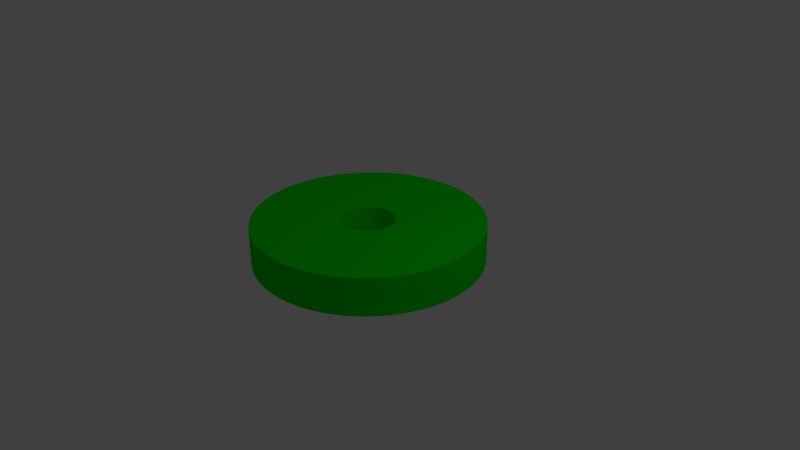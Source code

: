 # Source: small-circle.blend  (saved by Blender 2.79.0; exported with 4.5.12 LTS)
import bpy
from mathutils import Matrix  # noqa: F401  (used for matrix-valued properties, if any)

bpy.ops.wm.read_factory_settings(use_empty=True)
scene = bpy.context.scene
scene.name = 'Scene'

# ---- collections
col_collection_1 = bpy.data.collections.new('Collection 1'); scene.collection.children.link(col_collection_1)

# ---- materials (node trees are filled in below, after node groups)
mat_material_001 = bpy.data.materials.new('Material.001')
mat_material_001.alpha_threshold = 0.0
mat_material_001.use_transparent_shadow = False
mat_material_001.diffuse_color = (0.0, 0.8, 0.0, 1.0)
mat_material_001.roughness = 0.5

# ---- material node trees

# ---- world
world_world = bpy.data.worlds.new('World'); scene.world = world_world
world_world.color = (0.05088, 0.05088, 0.05088)
world_world.use_sun_shadow = False
world_world.sun_shadow_jitter_overblur = 0.0
world_world.cycles.sampling_method = 'MANUAL'

# ---- cameras
cam_camera = bpy.data.cameras.new('Camera')
cam_camera.clip_end = 100.0
cam_camera.lens = 35.0
cam_camera.sensor_width = 32.0
cam_camera.sensor_height = 18.0
cam_camera.ortho_scale = 7.314
cam_camera.dof.focus_distance = 0.0
cam_camera.dof.aperture_fstop = 128.0

# ---- lights
light_lamp = bpy.data.lights.new('Lamp', 'POINT')
light_lamp.transmission_factor = 0.0
light_lamp.cutoff_distance = 30.0
light_lamp.energy = 100.0
light_lamp.shadow_buffer_clip_start = 1.001
light_lamp.shadow_soft_size = 0.1
light_lamp.shadow_maximum_resolution = 0.006
light_lamp.use_absolute_resolution = True

# ---- meshes
me_circle_001 = bpy.data.meshes.new('Circle.001')
me_circle_001.from_pydata([(0.0, 1.0, 0.0), (-0.06279, 0.998, 0.0), (-0.1253, 0.9921, 0.0), (-0.1874, 0.9823, 0.0), (-0.2487, 0.9686, 0.0), (-0.309, 0.9511, 0.0), (-0.3681, 0.9298, 0.0), (-0.4258, 0.9048, 0.0), (-0.4818, 0.8763, 0.0), (-0.5358, 0.8443, 0.0), (-0.5878, 0.809, 0.0), (-0.6374, 0.7705, 0.0), (-0.6845, 0.729, 0.0), (-0.729, 0.6845, 0.0), (-0.7705, 0.6374, 0.0), (-0.809, 0.5878, 0.0), (-0.8443, 0.5358, 0.0), (-0.8763, 0.4818, 0.0), (-0.9048, 0.4258, 0.0), (-0.9298, 0.3681, 0.0), (-0.9511, 0.309, 0.0), (-0.9686, 0.2487, 0.0), (-0.9823, 0.1874, 0.0), (-0.9921, 0.1253, 0.0), (-0.998, 0.06279, 0.0), (-1.0, -4.013e-07, 0.0), (-0.998, -0.06279, 0.0), (-0.9921, -0.1253, 0.0), (-0.9823, -0.1874, 0.0), (-0.9686, -0.2487, 0.0), (-0.9511, -0.309, 0.0), (-0.9298, -0.3681, 0.0), (-0.9048, -0.4258, 0.0), (-0.8763, -0.4818, 0.0), (-0.8443, -0.5358, 0.0), (-0.809, -0.5878, 0.0), (-0.7705, -0.6374, 0.0), (-0.729, -0.6845, 0.0), (-0.6845, -0.729, 0.0), (-0.6374, -0.7705, 0.0), (-0.5878, -0.809, 0.0), (-0.5358, -0.8443, 0.0), (-0.4818, -0.8763, 0.0), (-0.4258, -0.9048, 0.0), (-0.3681, -0.9298, 0.0), (-0.309, -0.9511, 0.0), (-0.2487, -0.9686, 0.0), (-0.1874, -0.9823, 0.0), (-0.1253, -0.9921, 0.0), (-0.06279, -0.998, 0.0), (1.041e-06, -1.0, 0.0), (0.06279, -0.998, 0.0), (0.1253, -0.9921, 0.0), (0.1874, -0.9823, 0.0), (0.2487, -0.9686, 0.0), (0.309, -0.9511, 0.0), (0.3681, -0.9298, 0.0), (0.4258, -0.9048, 0.0), (0.4818, -0.8763, 0.0), (0.5358, -0.8443, 0.0), (0.5878, -0.809, 0.0), (0.6374, -0.7705, 0.0), (0.6845, -0.729, 0.0), (0.729, -0.6845, 0.0), (0.7705, -0.6374, 0.0), (0.809, -0.5878, 0.0), (0.8443, -0.5358, 0.0), (0.8763, -0.4818, 0.0), (0.9048, -0.4258, 0.0), (0.9298, -0.3681, 0.0), (0.9511, -0.309, 0.0), (0.9686, -0.2487, 0.0), (0.9823, -0.1874, 0.0), (0.9921, -0.1253, 0.0), (0.998, -0.06279, 0.0), (1.0, 1.442e-06, 0.0), (0.998, 0.06279, 0.0), (0.9921, 0.1253, 0.0), (0.9823, 0.1874, 0.0), (0.9686, 0.2487, 0.0), (0.9511, 0.309, 0.0), (0.9298, 0.3681, 0.0), (0.9048, 0.4258, 0.0), (0.8763, 0.4818, 0.0), (0.8443, 0.5358, 0.0), (0.809, 0.5878, 0.0), (0.7705, 0.6374, 0.0), (0.729, 0.6845, 0.0), (0.6845, 0.729, 0.0), (0.6374, 0.7705, 0.0), (0.5878, 0.809, 0.0), (0.5358, 0.8443, 0.0), (0.4818, 0.8763, 0.0), (0.4258, 0.9048, 0.0), (0.3681, 0.9298, 0.0), (0.309, 0.9511, 0.0), (0.2487, 0.9686, 0.0), (0.1874, 0.9823, 0.0), (0.1253, 0.9921, 0.0), (0.06279, 0.998, 0.0), (3.844e-09, 0.23, 0.0), (-0.01444, 0.2296, 0.0), (-0.02883, 0.2282, 0.0), (-0.0431, 0.2259, 0.0), (-0.0572, 0.2228, 0.0), (-0.07108, 0.2188, 0.0), (-0.08467, 0.2139, 0.0), (-0.09793, 0.2081, 0.0), (-0.1108, 0.2016, 0.0), (-0.1232, 0.1942, 0.0), (-0.1352, 0.1861, 0.0), (-0.1466, 0.1772, 0.0), (-0.1575, 0.1677, 0.0), (-0.1677, 0.1575, 0.0), (-0.1772, 0.1466, 0.0), (-0.1861, 0.1352, 0.0), (-0.1942, 0.1232, 0.0), (-0.2016, 0.1108, 0.0), (-0.2081, 0.09793, 0.0), (-0.2139, 0.08467, 0.0), (-0.2188, 0.07108, 0.0), (-0.2228, 0.0572, 0.0), (-0.2259, 0.0431, 0.0), (-0.2282, 0.02883, 0.0), (-0.2296, 0.01444, 0.0), (-0.23, 1.826e-07, 0.0), (-0.2296, -0.01444, 0.0), (-0.2282, -0.02883, 0.0), (-0.2259, -0.0431, 0.0), (-0.2228, -0.0572, 0.0), (-0.2188, -0.07108, 0.0), (-0.2139, -0.08467, 0.0), (-0.2081, -0.09793, 0.0), (-0.2016, -0.1108, 0.0), (-0.1942, -0.1232, 0.0), (-0.1861, -0.1352, 0.0), (-0.1772, -0.1466, 0.0), (-0.1677, -0.1575, 0.0), (-0.1575, -0.1677, 0.0), (-0.1466, -0.1772, 0.0), (-0.1352, -0.1861, 0.0), (-0.1232, -0.1942, 0.0), (-0.1108, -0.2016, 0.0), (-0.09793, -0.2081, 0.0), (-0.08467, -0.2139, 0.0), (-0.07108, -0.2188, 0.0), (-0.0572, -0.2228, 0.0), (-0.0431, -0.2259, 0.0), (-0.02883, -0.2282, 0.0), (-0.01444, -0.2296, 0.0), (2.433e-07, -0.23, 0.0), (0.01444, -0.2296, 0.0), (0.02883, -0.2282, 0.0), (0.0431, -0.2259, 0.0), (0.0572, -0.2228, 0.0), (0.07108, -0.2188, 0.0), (0.08467, -0.2139, 0.0), (0.09793, -0.2081, 0.0), (0.1108, -0.2016, 0.0), (0.1232, -0.1942, 0.0), (0.1352, -0.1861, 0.0), (0.1466, -0.1772, 0.0), (0.1575, -0.1677, 0.0), (0.1677, -0.1575, 0.0), (0.1772, -0.1466, 0.0), (0.1861, -0.1352, 0.0), (0.1942, -0.1232, 0.0), (0.2016, -0.1108, 0.0), (0.2081, -0.09793, 0.0), (0.2139, -0.08467, 0.0), (0.2188, -0.07108, 0.0), (0.2228, -0.0572, 0.0), (0.2259, -0.0431, 0.0), (0.2282, -0.02883, 0.0), (0.2296, -0.01444, 0.0), (0.23, 6.067e-07, 0.0), (0.2296, 0.01444, 0.0), (0.2282, 0.02883, 0.0), (0.2259, 0.0431, 0.0), (0.2228, 0.0572, 0.0), (0.2188, 0.07108, 0.0), (0.2139, 0.08467, 0.0), (0.2081, 0.09793, 0.0), (0.2016, 0.1108, 0.0), (0.1942, 0.1232, 0.0), (0.1861, 0.1352, 0.0), (0.1772, 0.1466, 0.0), (0.1677, 0.1575, 0.0), (0.1575, 0.1677, 0.0), (0.1466, 0.1772, 0.0), (0.1352, 0.1861, 0.0), (0.1232, 0.1942, 0.0), (0.1108, 0.2016, 0.0), (0.09793, 0.2081, 0.0), (0.08467, 0.2139, 0.0), (0.07108, 0.2188, 0.0), (0.0572, 0.2228, 0.0), (0.0431, 0.2259, 0.0), (0.02883, 0.2282, 0.0), (0.01444, 0.2296, 0.0), (3.844e-09, 0.23, 0.0), (-0.01444, 0.2296, 0.0), (-0.02883, 0.2282, 0.0), (-0.0431, 0.2259, 0.0), (-0.0572, 0.2228, 0.0), (-0.07108, 0.2188, 0.0), (-0.08467, 0.2139, 0.0), (-0.09793, 0.2081, 0.0), (-0.1108, 0.2016, 0.0), (-0.1232, 0.1942, 0.0), (-0.1352, 0.1861, 0.0), (-0.1466, 0.1772, 0.0), (-0.1575, 0.1677, 0.0), (-0.1677, 0.1575, 0.0), (-0.1772, 0.1466, 0.0), (-0.1861, 0.1352, 0.0), (-0.1942, 0.1232, 0.0), (-0.2016, 0.1108, 0.0), (-0.2081, 0.09793, 0.0), (-0.2139, 0.08467, 0.0), (-0.2188, 0.07108, 0.0), (-0.2228, 0.0572, 0.0), (-0.2259, 0.0431, 0.0), (-0.2282, 0.02883, 0.0), (-0.2296, 0.01444, 0.0), (-0.23, 1.826e-07, 0.0), (-0.2296, -0.01444, 0.0), (-0.2282, -0.02883, 0.0), (-0.2259, -0.0431, 0.0), (-0.2228, -0.0572, 0.0), (-0.2188, -0.07108, 0.0), (-0.2139, -0.08467, 0.0), (-0.2081, -0.09793, 0.0), (-0.2016, -0.1108, 0.0), (-0.1942, -0.1232, 0.0), (-0.1861, -0.1352, 0.0), (-0.1772, -0.1466, 0.0), (-0.1677, -0.1575, 0.0), (-0.1575, -0.1677, 0.0), (-0.1466, -0.1772, 0.0), (-0.1352, -0.1861, 0.0), (-0.1232, -0.1942, 0.0), (-0.1108, -0.2016, 0.0), (-0.09793, -0.2081, 0.0), (-0.08467, -0.2139, 0.0), (-0.07108, -0.2188, 0.0), (-0.0572, -0.2228, 0.0), (-0.0431, -0.2259, 0.0), (-0.02883, -0.2282, 0.0), (-0.01444, -0.2296, 0.0), (2.433e-07, -0.23, 0.0), (0.01444, -0.2296, 0.0), (0.02883, -0.2282, 0.0), (0.0431, -0.2259, 0.0), (0.0572, -0.2228, 0.0), (0.07108, -0.2188, 0.0), (0.08467, -0.2139, 0.0), (0.09793, -0.2081, 0.0), (0.1108, -0.2016, 0.0), (0.1232, -0.1942, 0.0), (0.1352, -0.1861, 0.0), (0.1466, -0.1772, 0.0), (0.1575, -0.1677, 0.0), (0.1677, -0.1575, 0.0), (0.1772, -0.1466, 0.0), (0.1861, -0.1352, 0.0), (0.1942, -0.1232, 0.0), (0.2016, -0.1108, 0.0), (0.2081, -0.09793, 0.0), (0.2139, -0.08467, 0.0), (0.2188, -0.07108, 0.0), (0.2228, -0.0572, 0.0), (0.2259, -0.0431, 0.0), (0.2282, -0.02883, 0.0), (0.2296, -0.01444, 0.0), (0.23, 6.067e-07, 0.0), (0.2296, 0.01444, 0.0), (0.2282, 0.02883, 0.0), (0.2259, 0.0431, 0.0), (0.2228, 0.0572, 0.0), (0.2188, 0.07108, 0.0), (0.2139, 0.08467, 0.0), (0.2081, 0.09793, 0.0), (0.2016, 0.1108, 0.0), (0.1942, 0.1232, 0.0), (0.1861, 0.1352, 0.0), (0.1772, 0.1466, 0.0), (0.1677, 0.1575, 0.0), (0.1575, 0.1677, 0.0), (0.1466, 0.1772, 0.0), (0.1352, 0.1861, 0.0), (0.1232, 0.1942, 0.0), (0.1108, 0.2016, 0.0), (0.09793, 0.2081, 0.0), (0.08467, 0.2139, 0.0), (0.07108, 0.2188, 0.0), (0.0572, 0.2228, 0.0), (0.0431, 0.2259, 0.0), (0.02883, 0.2282, 0.0), (0.01444, 0.2296, 0.0), (0.0, 1.0, 0.5), (-0.06279, 0.998, 0.5), (-0.1253, 0.9921, 0.5), (-0.1874, 0.9823, 0.5), (-0.2487, 0.9686, 0.5), (-0.309, 0.9511, 0.5), (-0.3681, 0.9298, 0.5), (-0.4258, 0.9048, 0.5), (-0.4818, 0.8763, 0.5), (-0.5358, 0.8443, 0.5), (-0.5878, 0.809, 0.5), (-0.6374, 0.7705, 0.5), (-0.6845, 0.729, 0.5), (-0.729, 0.6845, 0.5), (-0.7705, 0.6374, 0.5), (-0.809, 0.5878, 0.5), (-0.8443, 0.5358, 0.5), (-0.8763, 0.4818, 0.5), (-0.9048, 0.4258, 0.5), (-0.9298, 0.3681, 0.5), (-0.9511, 0.309, 0.5), (-0.9686, 0.2487, 0.5), (-0.9823, 0.1874, 0.5), (-0.9921, 0.1253, 0.5), (-0.998, 0.06279, 0.5), (-1.0, -4.013e-07, 0.5), (-0.998, -0.06279, 0.5), (-0.9921, -0.1253, 0.5), (-0.9823, -0.1874, 0.5), (-0.9686, -0.2487, 0.5), (-0.9511, -0.309, 0.5), (-0.9298, -0.3681, 0.5), (-0.9048, -0.4258, 0.5), (-0.8763, -0.4818, 0.5), (-0.8443, -0.5358, 0.5), (-0.809, -0.5878, 0.5), (-0.7705, -0.6374, 0.5), (-0.729, -0.6845, 0.5), (-0.6845, -0.729, 0.5), (-0.6374, -0.7705, 0.5), (-0.5878, -0.809, 0.5), (-0.5358, -0.8443, 0.5), (-0.4818, -0.8763, 0.5), (-0.4258, -0.9048, 0.5), (-0.3681, -0.9298, 0.5), (-0.309, -0.9511, 0.5), (-0.2487, -0.9686, 0.5), (-0.1874, -0.9823, 0.5), (-0.1253, -0.9921, 0.5), (-0.06279, -0.998, 0.5), (1.041e-06, -1.0, 0.5), (0.06279, -0.998, 0.5), (0.1253, -0.9921, 0.5), (0.1874, -0.9823, 0.5), (0.2487, -0.9686, 0.5), (0.309, -0.9511, 0.5), (0.3681, -0.9298, 0.5), (0.4258, -0.9048, 0.5), (0.4818, -0.8763, 0.5), (0.5358, -0.8443, 0.5), (0.5878, -0.809, 0.5), (0.6374, -0.7705, 0.5), (0.6845, -0.729, 0.5), (0.729, -0.6845, 0.5), (0.7705, -0.6374, 0.5), (0.809, -0.5878, 0.5), (0.8443, -0.5358, 0.5), (0.8763, -0.4818, 0.5), (0.9048, -0.4258, 0.5), (0.9298, -0.3681, 0.5), (0.9511, -0.309, 0.5), (0.9686, -0.2487, 0.5), (0.9823, -0.1874, 0.5), (0.9921, -0.1253, 0.5), (0.998, -0.06279, 0.5), (1.0, 1.442e-06, 0.5), (0.998, 0.06279, 0.5), (0.9921, 0.1253, 0.5), (0.9823, 0.1874, 0.5), (0.9686, 0.2487, 0.5), (0.9511, 0.309, 0.5), (0.9298, 0.3681, 0.5), (0.9048, 0.4258, 0.5), (0.8763, 0.4818, 0.5), (0.8443, 0.5358, 0.5), (0.809, 0.5878, 0.5), (0.7705, 0.6374, 0.5), (0.729, 0.6845, 0.5), (0.6845, 0.729, 0.5), (0.6374, 0.7705, 0.5), (0.5878, 0.809, 0.5), (0.5358, 0.8443, 0.5), (0.4818, 0.8763, 0.5), (0.4258, 0.9048, 0.5), (0.3681, 0.9298, 0.5), (0.309, 0.9511, 0.5), (0.2487, 0.9686, 0.5), (0.1874, 0.9823, 0.5), (0.1253, 0.9921, 0.5), (0.06279, 0.998, 0.5), (3.844e-09, 0.23, 0.5), (-0.01444, 0.2296, 0.5), (-0.02883, 0.2282, 0.5), (-0.0431, 0.2259, 0.5), (-0.0572, 0.2228, 0.5), (-0.07108, 0.2188, 0.5), (-0.08467, 0.2139, 0.5), (-0.09793, 0.2081, 0.5), (-0.1108, 0.2016, 0.5), (-0.1232, 0.1942, 0.5), (-0.1352, 0.1861, 0.5), (-0.1466, 0.1772, 0.5), (-0.1575, 0.1677, 0.5), (-0.1677, 0.1575, 0.5), (-0.1772, 0.1466, 0.5), (-0.1861, 0.1352, 0.5), (-0.1942, 0.1232, 0.5), (-0.2016, 0.1108, 0.5), (-0.2081, 0.09793, 0.5), (-0.2139, 0.08467, 0.5), (-0.2188, 0.07108, 0.5), (-0.2228, 0.0572, 0.5), (-0.2259, 0.0431, 0.5), (-0.2282, 0.02883, 0.5), (-0.2296, 0.01444, 0.5), (-0.23, 1.826e-07, 0.5), (-0.2296, -0.01444, 0.5), (-0.2282, -0.02883, 0.5), (-0.2259, -0.0431, 0.5), (-0.2228, -0.0572, 0.5), (-0.2188, -0.07108, 0.5), (-0.2139, -0.08467, 0.5), (-0.2081, -0.09793, 0.5), (-0.2016, -0.1108, 0.5), (-0.1942, -0.1232, 0.5), (-0.1861, -0.1352, 0.5), (-0.1772, -0.1466, 0.5), (-0.1677, -0.1575, 0.5), (-0.1575, -0.1677, 0.5), (-0.1466, -0.1772, 0.5), (-0.1352, -0.1861, 0.5), (-0.1232, -0.1942, 0.5), (-0.1108, -0.2016, 0.5), (-0.09793, -0.2081, 0.5), (-0.08467, -0.2139, 0.5), (-0.07108, -0.2188, 0.5), (-0.0572, -0.2228, 0.5), (-0.0431, -0.2259, 0.5), (-0.02883, -0.2282, 0.5), (-0.01444, -0.2296, 0.5), (2.433e-07, -0.23, 0.5), (0.01444, -0.2296, 0.5), (0.02883, -0.2282, 0.5), (0.0431, -0.2259, 0.5), (0.0572, -0.2228, 0.5), (0.07108, -0.2188, 0.5), (0.08467, -0.2139, 0.5), (0.09793, -0.2081, 0.5), (0.1108, -0.2016, 0.5), (0.1232, -0.1942, 0.5), (0.1352, -0.1861, 0.5), (0.1466, -0.1772, 0.5), (0.1575, -0.1677, 0.5), (0.1677, -0.1575, 0.5), (0.1772, -0.1466, 0.5), (0.1861, -0.1352, 0.5), (0.1942, -0.1232, 0.5), (0.2016, -0.1108, 0.5), (0.2081, -0.09793, 0.5), (0.2139, -0.08467, 0.5), (0.2188, -0.07108, 0.5), (0.2228, -0.0572, 0.5), (0.2259, -0.0431, 0.5), (0.2282, -0.02883, 0.5), (0.2296, -0.01444, 0.5), (0.23, 6.067e-07, 0.5), (0.2296, 0.01444, 0.5), (0.2282, 0.02883, 0.5), (0.2259, 0.0431, 0.5), (0.2228, 0.0572, 0.5), (0.2188, 0.07108, 0.5), (0.2139, 0.08467, 0.5), (0.2081, 0.09793, 0.5), (0.2016, 0.1108, 0.5), (0.1942, 0.1232, 0.5), (0.1861, 0.1352, 0.5), (0.1772, 0.1466, 0.5), (0.1677, 0.1575, 0.5), (0.1575, 0.1677, 0.5), (0.1466, 0.1772, 0.5), (0.1352, 0.1861, 0.5), (0.1232, 0.1942, 0.5), (0.1108, 0.2016, 0.5), (0.09793, 0.2081, 0.5), (0.08467, 0.2139, 0.5), (0.07108, 0.2188, 0.5), (0.0572, 0.2228, 0.5), (0.0431, 0.2259, 0.5), (0.02883, 0.2282, 0.5), (0.01444, 0.2296, 0.5), (3.844e-09, 0.23, 0.5), (-0.01444, 0.2296, 0.5), (-0.02883, 0.2282, 0.5), (-0.0431, 0.2259, 0.5), (-0.0572, 0.2228, 0.5), (-0.07108, 0.2188, 0.5), (-0.08467, 0.2139, 0.5), (-0.09793, 0.2081, 0.5), (-0.1108, 0.2016, 0.5), (-0.1232, 0.1942, 0.5), (-0.1352, 0.1861, 0.5), (-0.1466, 0.1772, 0.5), (-0.1575, 0.1677, 0.5), (-0.1677, 0.1575, 0.5), (-0.1772, 0.1466, 0.5), (-0.1861, 0.1352, 0.5), (-0.1942, 0.1232, 0.5), (-0.2016, 0.1108, 0.5), (-0.2081, 0.09793, 0.5), (-0.2139, 0.08467, 0.5), (-0.2188, 0.07108, 0.5), (-0.2228, 0.0572, 0.5), (-0.2259, 0.0431, 0.5), (-0.2282, 0.02883, 0.5), (-0.2296, 0.01444, 0.5), (-0.23, 1.826e-07, 0.5), (-0.2296, -0.01444, 0.5), (-0.2282, -0.02883, 0.5), (-0.2259, -0.0431, 0.5), (-0.2228, -0.0572, 0.5), (-0.2188, -0.07108, 0.5), (-0.2139, -0.08467, 0.5), (-0.2081, -0.09793, 0.5), (-0.2016, -0.1108, 0.5), (-0.1942, -0.1232, 0.5), (-0.1861, -0.1352, 0.5), (-0.1772, -0.1466, 0.5), (-0.1677, -0.1575, 0.5), (-0.1575, -0.1677, 0.5), (-0.1466, -0.1772, 0.5), (-0.1352, -0.1861, 0.5), (-0.1232, -0.1942, 0.5), (-0.1108, -0.2016, 0.5), (-0.09793, -0.2081, 0.5), (-0.08467, -0.2139, 0.5), (-0.07108, -0.2188, 0.5), (-0.0572, -0.2228, 0.5), (-0.0431, -0.2259, 0.5), (-0.02883, -0.2282, 0.5), (-0.01444, -0.2296, 0.5), (2.433e-07, -0.23, 0.5), (0.01444, -0.2296, 0.5), (0.02883, -0.2282, 0.5), (0.0431, -0.2259, 0.5), (0.0572, -0.2228, 0.5), (0.07108, -0.2188, 0.5), (0.08467, -0.2139, 0.5), (0.09793, -0.2081, 0.5), (0.1108, -0.2016, 0.5), (0.1232, -0.1942, 0.5), (0.1352, -0.1861, 0.5), (0.1466, -0.1772, 0.5), (0.1575, -0.1677, 0.5), (0.1677, -0.1575, 0.5), (0.1772, -0.1466, 0.5), (0.1861, -0.1352, 0.5), (0.1942, -0.1232, 0.5), (0.2016, -0.1108, 0.5), (0.2081, -0.09793, 0.5), (0.2139, -0.08467, 0.5), (0.2188, -0.07108, 0.5), (0.2228, -0.0572, 0.5), (0.2259, -0.0431, 0.5), (0.2282, -0.02883, 0.5), (0.2296, -0.01444, 0.5), (0.23, 6.067e-07, 0.5), (0.2296, 0.01444, 0.5), (0.2282, 0.02883, 0.5), (0.2259, 0.0431, 0.5), (0.2228, 0.0572, 0.5), (0.2188, 0.07108, 0.5), (0.2139, 0.08467, 0.5), (0.2081, 0.09793, 0.5), (0.2016, 0.1108, 0.5), (0.1942, 0.1232, 0.5), (0.1861, 0.1352, 0.5), (0.1772, 0.1466, 0.5), (0.1677, 0.1575, 0.5), (0.1575, 0.1677, 0.5), (0.1466, 0.1772, 0.5), (0.1352, 0.1861, 0.5), (0.1232, 0.1942, 0.5), (0.1108, 0.2016, 0.5), (0.09793, 0.2081, 0.5), (0.08467, 0.2139, 0.5), (0.07108, 0.2188, 0.5), (0.0572, 0.2228, 0.5), (0.0431, 0.2259, 0.5), (0.02883, 0.2282, 0.5), (0.01444, 0.2296, 0.5)], [], [(33, 133, 132, 32), (85, 185, 184, 84), (34, 134, 133, 33), (86, 186, 185, 85), (35, 135, 134, 34), (87, 187, 186, 86), (36, 136, 135, 35), (88, 188, 187, 87), (37, 137, 136, 36), (89, 189, 188, 88), (38, 138, 137, 37), (90, 190, 189, 89), (39, 139, 138, 38), (91, 191, 190, 90), (40, 140, 139, 39), (92, 192, 191, 91), (41, 141, 140, 40), (93, 193, 192, 92), (42, 142, 141, 41), (94, 194, 193, 93), (43, 143, 142, 42), (95, 195, 194, 94), (44, 144, 143, 43), (96, 196, 195, 95), (45, 145, 144, 44), (97, 197, 196, 96), (46, 146, 145, 45), (98, 198, 197, 97), (47, 147, 146, 46), (99, 199, 198, 98), (48, 148, 147, 47), (0, 100, 199, 99), (49, 149, 148, 48), (50, 150, 149, 49), (51, 151, 150, 50), (52, 152, 151, 51), (1, 101, 100, 0), (53, 153, 152, 52), (2, 102, 101, 1), (54, 154, 153, 53), (3, 103, 102, 2), (55, 155, 154, 54), (4, 104, 103, 3), (56, 156, 155, 55), (5, 105, 104, 4), (57, 157, 156, 56), (6, 106, 105, 5), (58, 158, 157, 57), (7, 107, 106, 6), (59, 159, 158, 58), (8, 108, 107, 7), (60, 160, 159, 59), (9, 109, 108, 8), (61, 161, 160, 60), (10, 110, 109, 9), (62, 162, 161, 61), (11, 111, 110, 10), (63, 163, 162, 62), (12, 112, 111, 11), (64, 164, 163, 63), (13, 113, 112, 12), (65, 165, 164, 64), (14, 114, 113, 13), (66, 166, 165, 65), (15, 115, 114, 14), (67, 167, 166, 66), (16, 116, 115, 15), (68, 168, 167, 67), (17, 117, 116, 16), (69, 169, 168, 68), (18, 118, 117, 17), (70, 170, 169, 69), (19, 119, 118, 18), (71, 171, 170, 70), (20, 120, 119, 19), (72, 172, 171, 71), (21, 121, 120, 20), (73, 173, 172, 72), (22, 122, 121, 21), (74, 174, 173, 73), (23, 123, 122, 22), (75, 175, 174, 74), (24, 124, 123, 23), (76, 176, 175, 75), (25, 125, 124, 24), (77, 177, 176, 76), (26, 126, 125, 25), (78, 178, 177, 77), (27, 127, 126, 26), (79, 179, 178, 78), (28, 128, 127, 27), (80, 180, 179, 79), (29, 129, 128, 28), (81, 181, 180, 80), (30, 130, 129, 29), (82, 182, 181, 81), (31, 131, 130, 30), (83, 183, 182, 82), (32, 132, 131, 31), (84, 184, 183, 83), (193, 293, 292, 192), (142, 242, 241, 141), (194, 294, 293, 193), (143, 243, 242, 142), (195, 295, 294, 194), (144, 244, 243, 143), (196, 296, 295, 195), (145, 245, 244, 144), (197, 297, 296, 196), (146, 246, 245, 145), (198, 298, 297, 197), (147, 247, 246, 146), (199, 299, 298, 198), (148, 248, 247, 147), (100, 200, 299, 199), (149, 249, 248, 148), (150, 250, 249, 149), (151, 251, 250, 150), (152, 252, 251, 151), (101, 201, 200, 100), (153, 253, 252, 152), (102, 202, 201, 101), (154, 254, 253, 153), (103, 203, 202, 102), (155, 255, 254, 154), (104, 204, 203, 103), (156, 256, 255, 155), (105, 205, 204, 104), (157, 257, 256, 156), (106, 206, 205, 105), (158, 258, 257, 157), (107, 207, 206, 106), (159, 259, 258, 158), (108, 208, 207, 107), (160, 260, 259, 159), (109, 209, 208, 108), (161, 261, 260, 160), (110, 210, 209, 109), (162, 262, 261, 161), (111, 211, 210, 110), (163, 263, 262, 162), (112, 212, 211, 111), (164, 264, 263, 163), (113, 213, 212, 112), (165, 265, 264, 164), (114, 214, 213, 113), (166, 266, 265, 165), (115, 215, 214, 114), (167, 267, 266, 166), (116, 216, 215, 115), (168, 268, 267, 167), (117, 217, 216, 116), (169, 269, 268, 168), (118, 218, 217, 117), (170, 270, 269, 169), (119, 219, 218, 118), (171, 271, 270, 170), (120, 220, 219, 119), (172, 272, 271, 171), (121, 221, 220, 120), (173, 273, 272, 172), (122, 222, 221, 121), (174, 274, 273, 173), (123, 223, 222, 122), (175, 275, 274, 174), (124, 224, 223, 123), (176, 276, 275, 175), (125, 225, 224, 124), (177, 277, 276, 176), (126, 226, 225, 125), (178, 278, 277, 177), (127, 227, 226, 126), (179, 279, 278, 178), (128, 228, 227, 127), (180, 280, 279, 179), (129, 229, 228, 128), (181, 281, 280, 180), (130, 230, 229, 129), (182, 282, 281, 181), (131, 231, 230, 130), (183, 283, 282, 182), (132, 232, 231, 131), (184, 284, 283, 183), (133, 233, 232, 132), (185, 285, 284, 184), (134, 234, 233, 133), (186, 286, 285, 185), (135, 235, 234, 134), (187, 287, 286, 186), (136, 236, 235, 135), (188, 288, 287, 187), (137, 237, 236, 136), (189, 289, 288, 188), (138, 238, 237, 137), (190, 290, 289, 189), (139, 239, 238, 138), (191, 291, 290, 190), (140, 240, 239, 139), (192, 292, 291, 191), (141, 241, 240, 140), (333, 332, 432, 433), (385, 384, 484, 485), (334, 333, 433, 434), (386, 385, 485, 486), (335, 334, 434, 435), (387, 386, 486, 487), (336, 335, 435, 436), (388, 387, 487, 488), (337, 336, 436, 437), (389, 388, 488, 489), (338, 337, 437, 438), (390, 389, 489, 490), (339, 338, 438, 439), (391, 390, 490, 491), (340, 339, 439, 440), (392, 391, 491, 492), (341, 340, 440, 441), (393, 392, 492, 493), (342, 341, 441, 442), (394, 393, 493, 494), (343, 342, 442, 443), (395, 394, 494, 495), (344, 343, 443, 444), (396, 395, 495, 496), (345, 344, 444, 445), (397, 396, 496, 497), (346, 345, 445, 446), (398, 397, 497, 498), (347, 346, 446, 447), (399, 398, 498, 499), (348, 347, 447, 448), (300, 399, 499, 400), (349, 348, 448, 449), (350, 349, 449, 450), (351, 350, 450, 451), (352, 351, 451, 452), (301, 300, 400, 401), (353, 352, 452, 453), (302, 301, 401, 402), (354, 353, 453, 454), (303, 302, 402, 403), (355, 354, 454, 455), (304, 303, 403, 404), (356, 355, 455, 456), (305, 304, 404, 405), (357, 356, 456, 457), (306, 305, 405, 406), (358, 357, 457, 458), (307, 306, 406, 407), (359, 358, 458, 459), (308, 307, 407, 408), (360, 359, 459, 460), (309, 308, 408, 409), (361, 360, 460, 461), (310, 309, 409, 410), (362, 361, 461, 462), (311, 310, 410, 411), (363, 362, 462, 463), (312, 311, 411, 412), (364, 363, 463, 464), (313, 312, 412, 413), (365, 364, 464, 465), (314, 313, 413, 414), (366, 365, 465, 466), (315, 314, 414, 415), (367, 366, 466, 467), (316, 315, 415, 416), (368, 367, 467, 468), (317, 316, 416, 417), (369, 368, 468, 469), (318, 317, 417, 418), (370, 369, 469, 470), (319, 318, 418, 419), (371, 370, 470, 471), (320, 319, 419, 420), (372, 371, 471, 472), (321, 320, 420, 421), (373, 372, 472, 473), (322, 321, 421, 422), (374, 373, 473, 474), (323, 322, 422, 423), (375, 374, 474, 475), (324, 323, 423, 424), (376, 375, 475, 476), (325, 324, 424, 425), (377, 376, 476, 477), (326, 325, 425, 426), (378, 377, 477, 478), (327, 326, 426, 427), (379, 378, 478, 479), (328, 327, 427, 428), (380, 379, 479, 480), (329, 328, 428, 429), (381, 380, 480, 481), (330, 329, 429, 430), (382, 381, 481, 482), (331, 330, 430, 431), (383, 382, 482, 483), (332, 331, 431, 432), (384, 383, 483, 484), (493, 492, 592, 593), (442, 441, 541, 542), (494, 493, 593, 594), (443, 442, 542, 543), (495, 494, 594, 595), (444, 443, 543, 544), (496, 495, 595, 596), (445, 444, 544, 545), (497, 496, 596, 597), (446, 445, 545, 546), (498, 497, 597, 598), (447, 446, 546, 547), (499, 498, 598, 599), (448, 447, 547, 548), (400, 499, 599, 500), (449, 448, 548, 549), (450, 449, 549, 550), (451, 450, 550, 551), (452, 451, 551, 552), (401, 400, 500, 501), (453, 452, 552, 553), (402, 401, 501, 502), (454, 453, 553, 554), (403, 402, 502, 503), (455, 454, 554, 555), (404, 403, 503, 504), (456, 455, 555, 556), (405, 404, 504, 505), (457, 456, 556, 557), (406, 405, 505, 506), (458, 457, 557, 558), (407, 406, 506, 507), (459, 458, 558, 559), (408, 407, 507, 508), (460, 459, 559, 560), (409, 408, 508, 509), (461, 460, 560, 561), (410, 409, 509, 510), (462, 461, 561, 562), (411, 410, 510, 511), (463, 462, 562, 563), (412, 411, 511, 512), (464, 463, 563, 564), (413, 412, 512, 513), (465, 464, 564, 565), (414, 413, 513, 514), (466, 465, 565, 566), (415, 414, 514, 515), (467, 466, 566, 567), (416, 415, 515, 516), (468, 467, 567, 568), (417, 416, 516, 517), (469, 468, 568, 569), (418, 417, 517, 518), (470, 469, 569, 570), (419, 418, 518, 519), (471, 470, 570, 571), (420, 419, 519, 520), (472, 471, 571, 572), (421, 420, 520, 521), (473, 472, 572, 573), (422, 421, 521, 522), (474, 473, 573, 574), (423, 422, 522, 523), (475, 474, 574, 575), (424, 423, 523, 524), (476, 475, 575, 576), (425, 424, 524, 525), (477, 476, 576, 577), (426, 425, 525, 526), (478, 477, 577, 578), (427, 426, 526, 527), (479, 478, 578, 579), (428, 427, 527, 528), (480, 479, 579, 580), (429, 428, 528, 529), (481, 480, 580, 581), (430, 429, 529, 530), (482, 481, 581, 582), (431, 430, 530, 531), (483, 482, 582, 583), (432, 431, 531, 532), (484, 483, 583, 584), (433, 432, 532, 533), (485, 484, 584, 585), (434, 433, 533, 534), (486, 485, 585, 586), (435, 434, 534, 535), (487, 486, 586, 587), (436, 435, 535, 536), (488, 487, 587, 588), (437, 436, 536, 537), (489, 488, 588, 589), (438, 437, 537, 538), (490, 489, 589, 590), (439, 438, 538, 539), (491, 490, 590, 591), (440, 439, 539, 540), (492, 491, 591, 592), (441, 440, 540, 541), (250, 251, 551, 550), (39, 38, 338, 339), (251, 252, 552, 551), (40, 39, 339, 340), (252, 253, 553, 552), (41, 40, 340, 341), (253, 254, 554, 553), (42, 41, 341, 342), (254, 255, 555, 554), (43, 42, 342, 343), (255, 256, 556, 555), (44, 43, 343, 344), (256, 257, 557, 556), (45, 44, 344, 345), (257, 258, 558, 557), (46, 45, 345, 346), (258, 259, 559, 558), (47, 46, 346, 347), (259, 260, 560, 559), (48, 47, 347, 348), (260, 261, 561, 560), (49, 48, 348, 349), (261, 262, 562, 561), (50, 49, 349, 350), (262, 263, 563, 562), (51, 50, 350, 351), (263, 264, 564, 563), (52, 51, 351, 352), (264, 265, 565, 564), (53, 52, 352, 353), (265, 266, 566, 565), (54, 53, 353, 354), (266, 267, 567, 566), (55, 54, 354, 355), (267, 268, 568, 567), (56, 55, 355, 356), (268, 269, 569, 568), (57, 56, 356, 357), (269, 270, 570, 569), (58, 57, 357, 358), (270, 271, 571, 570), (59, 58, 358, 359), (271, 272, 572, 571), (60, 59, 359, 360), (272, 273, 573, 572), (61, 60, 360, 361), (273, 274, 574, 573), (62, 61, 361, 362), (274, 275, 575, 574), (63, 62, 362, 363), (275, 276, 576, 575), (64, 63, 363, 364), (276, 277, 577, 576), (65, 64, 364, 365), (277, 278, 578, 577), (66, 65, 365, 366), (278, 279, 579, 578), (67, 66, 366, 367), (279, 280, 580, 579), (68, 67, 367, 368), (280, 281, 581, 580), (69, 68, 368, 369), (281, 282, 582, 581), (70, 69, 369, 370), (282, 283, 583, 582), (71, 70, 370, 371), (283, 284, 584, 583), (72, 71, 371, 372), (284, 285, 585, 584), (73, 72, 372, 373), (285, 286, 586, 585), (74, 73, 373, 374), (286, 287, 587, 586), (75, 74, 374, 375), (287, 288, 588, 587), (76, 75, 375, 376), (288, 289, 589, 588), (77, 76, 376, 377), (289, 290, 590, 589), (78, 77, 377, 378), (290, 291, 591, 590), (79, 78, 378, 379), (291, 292, 592, 591), (80, 79, 379, 380), (292, 293, 593, 592), (81, 80, 380, 381), (293, 294, 594, 593), (82, 81, 381, 382), (294, 295, 595, 594), (83, 82, 382, 383), (295, 296, 596, 595), (84, 83, 383, 384), (296, 297, 597, 596), (85, 84, 384, 385), (297, 298, 598, 597), (86, 85, 385, 386), (298, 299, 599, 598), (87, 86, 386, 387), (299, 200, 500, 599), (88, 87, 387, 388), (89, 88, 388, 389), (90, 89, 389, 390), (91, 90, 390, 391), (92, 91, 391, 392), (200, 201, 501, 500), (93, 92, 392, 393), (201, 202, 502, 501), (94, 93, 393, 394), (202, 203, 503, 502), (95, 94, 394, 395), (203, 204, 504, 503), (96, 95, 395, 396), (204, 205, 505, 504), (97, 96, 396, 397), (205, 206, 506, 505), (98, 97, 397, 398), (206, 207, 507, 506), (99, 98, 398, 399), (207, 208, 508, 507), (0, 99, 399, 300), (208, 209, 509, 508), (209, 210, 510, 509), (210, 211, 511, 510), (211, 212, 512, 511), (212, 213, 513, 512), (1, 0, 300, 301), (213, 214, 514, 513), (2, 1, 301, 302), (214, 215, 515, 514), (3, 2, 302, 303), (215, 216, 516, 515), (4, 3, 303, 304), (216, 217, 517, 516), (5, 4, 304, 305), (217, 218, 518, 517), (6, 5, 305, 306), (218, 219, 519, 518), (7, 6, 306, 307), (219, 220, 520, 519), (8, 7, 307, 308), (220, 221, 521, 520), (9, 8, 308, 309), (221, 222, 522, 521), (10, 9, 309, 310), (222, 223, 523, 522), (11, 10, 310, 311), (223, 224, 524, 523), (12, 11, 311, 312), (224, 225, 525, 524), (13, 12, 312, 313), (225, 226, 526, 525), (14, 13, 313, 314), (226, 227, 527, 526), (15, 14, 314, 315), (227, 228, 528, 527), (16, 15, 315, 316), (228, 229, 529, 528), (17, 16, 316, 317), (229, 230, 530, 529), (18, 17, 317, 318), (230, 231, 531, 530), (19, 18, 318, 319), (231, 232, 532, 531), (20, 19, 319, 320), (232, 233, 533, 532), (21, 20, 320, 321), (233, 234, 534, 533), (22, 21, 321, 322), (234, 235, 535, 534), (23, 22, 322, 323), (235, 236, 536, 535), (24, 23, 323, 324), (236, 237, 537, 536), (25, 24, 324, 325), (237, 238, 538, 537), (26, 25, 325, 326), (238, 239, 539, 538), (27, 26, 326, 327), (239, 240, 540, 539), (28, 27, 327, 328), (240, 241, 541, 540), (29, 28, 328, 329), (241, 242, 542, 541), (30, 29, 329, 330), (242, 243, 543, 542), (31, 30, 330, 331), (243, 244, 544, 543), (32, 31, 331, 332), (244, 245, 545, 544), (33, 32, 332, 333), (245, 246, 546, 545), (34, 33, 333, 334), (246, 247, 547, 546), (35, 34, 334, 335), (247, 248, 548, 547), (36, 35, 335, 336), (248, 249, 549, 548), (37, 36, 336, 337), (249, 250, 550, 549), (38, 37, 337, 338)])
me_circle_001.materials.append(mat_material_001)
me_circle_001.use_remesh_preserve_volume = False
me_circle_001.use_remesh_preserve_attributes = False
me_circle_001.use_mirror_vertex_groups = False
me_circle_001.update()

# ---- objects
ob_circle = bpy.data.objects.new('Circle', me_circle_001)
ob_lamp = bpy.data.objects.new('Lamp', light_lamp)
ob_camera = bpy.data.objects.new('Camera', cam_camera)

# ---- transforms, parenting, visibility, modifiers, constraints
ob_circle.location = (0.0, 0.0, 0.0)
ob_circle.scale = (1.5, 1.5, 1.0)
ob_circle.lineart.crease_threshold = 0.0
ob_lamp.location = (4.076, 1.005, 5.904)
ob_lamp.rotation_euler = (0.6503, 0.05522, 1.866)
ob_lamp.lock_rotations_4d = False
ob_lamp.empty_display_type = 'ARROWS'
ob_lamp.color = (0.0, 0.0, 0.0, 0.0)
ob_lamp.lineart.crease_threshold = 0.0
ob_camera.location = (7.481, -6.508, 5.344)
ob_camera.rotation_euler = (1.109, 0.0, 0.8149)
ob_camera.lock_rotations_4d = False
ob_camera.empty_display_type = 'ARROWS'
ob_camera.color = (0.0, 0.0, 0.0, 0.0)
ob_camera.display_type = 'WIRE'
ob_camera.lineart.crease_threshold = 0.0

# ---- collection membership
col_collection_1.objects.link(ob_circle)
col_collection_1.objects.link(ob_lamp)
col_collection_1.objects.link(ob_camera)

# ---- scene / render settings (as saved in the file)
scene.camera = ob_camera
scene.frame_start = 1; scene.frame_end = 250; scene.frame_set(1)
scene.render.engine = 'BLENDER_EEVEE_NEXT'
scene.render.resolution_percentage = 50
scene.render.dither_intensity = 0.0
scene.cycles.use_denoising = False
scene.cycles.samples = 128
scene.cycles.sampling_pattern = 'TABULATED_SOBOL'
scene.cycles.use_adaptive_sampling = False
scene.cycles.use_light_tree = False
scene.cycles.blur_glossy = 0.0
scene.cycles.sample_clamp_indirect = 0.0
scene.view_settings.view_transform = 'Standard'
bpy.context.view_layer.update()
